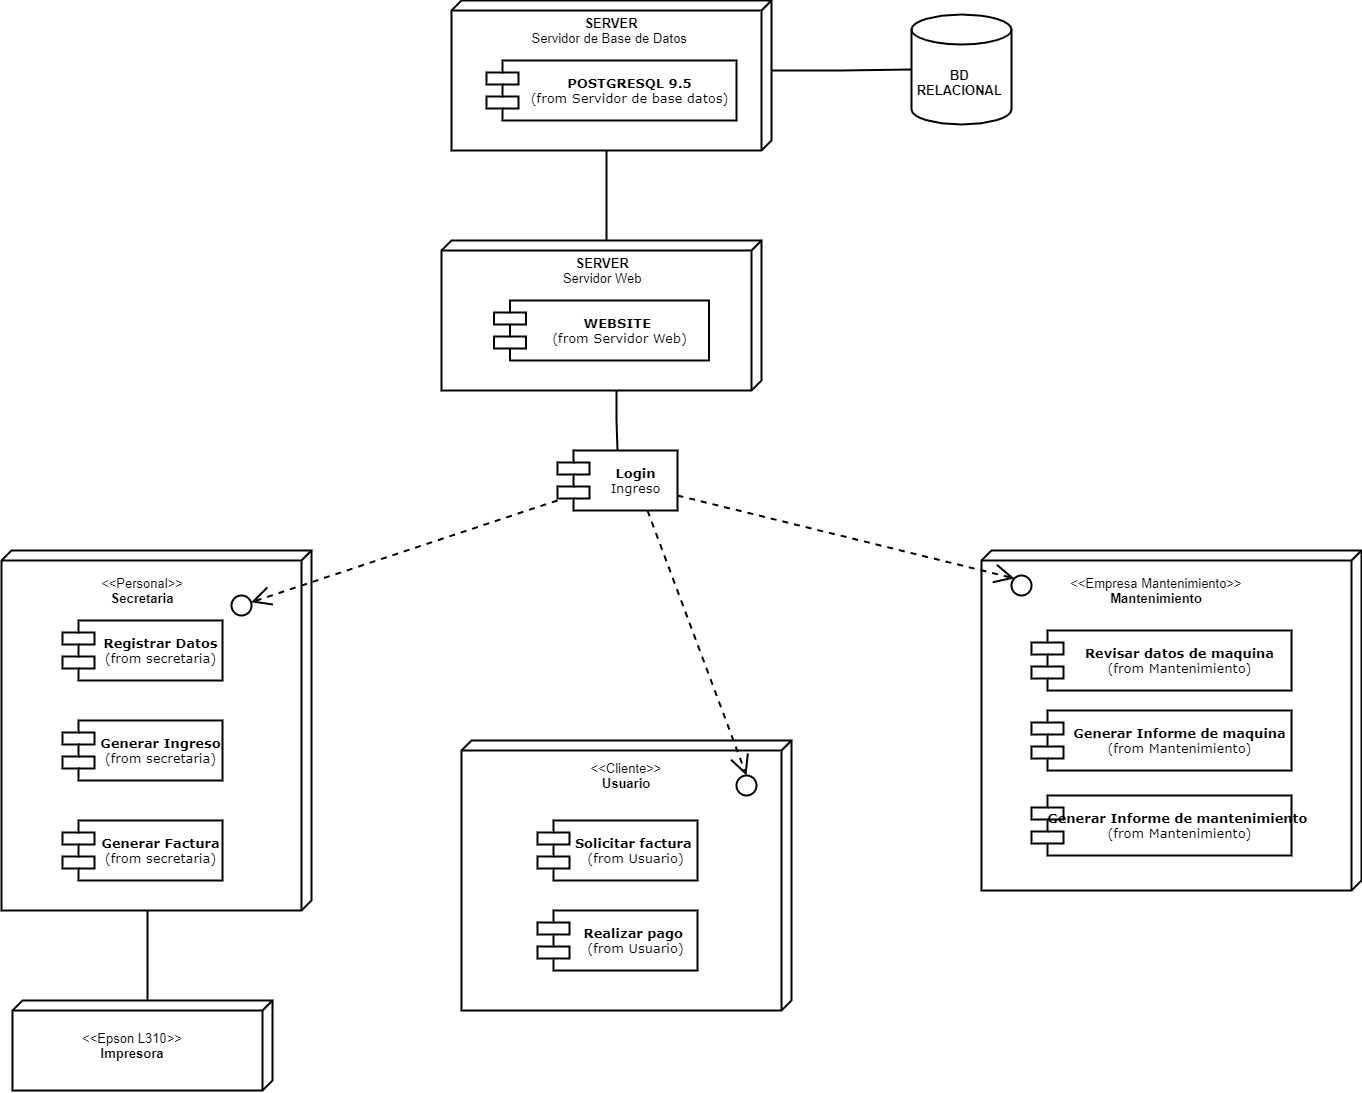

The diagram above was exported from draw.io. Its source (the exported page's mxGraphModel, read from the mxfile embedded in the PNG):
<mxGraphModel dx="2833" dy="1603" grid="1" gridSize="10" guides="1" tooltips="1" connect="1" arrows="0" fold="1" page="1" pageScale="1" pageWidth="1100" pageHeight="850" background="none" math="0" shadow="0">
  <root>
    <mxCell id="0" />
    <mxCell id="1" parent="0" />
    <mxCell id="7uMc97echNaSKpd44Y9g-20" style="edgeStyle=orthogonalEdgeStyle;rounded=0;orthogonalLoop=1;jettySize=auto;html=1;exitX=1;exitY=0.529;exitDx=0;exitDy=0;exitPerimeter=0;entryX=0;entryY=0;entryDx=0;entryDy=125;entryPerimeter=0;endArrow=none;endFill=0;strokeWidth=2;fontSize=13;" edge="1" parent="1" source="39150e848f15840c-1" target="7uMc97echNaSKpd44Y9g-18">
      <mxGeometry relative="1" as="geometry">
        <mxPoint x="65" y="580" as="sourcePoint" />
      </mxGeometry>
    </mxCell>
    <mxCell id="39150e848f15840c-1" value="" style="verticalAlign=top;align=left;spacingTop=8;spacingLeft=2;spacingRight=12;shape=cube;size=10;direction=south;fontStyle=4;html=1;rounded=0;shadow=0;comic=0;labelBackgroundColor=none;strokeWidth=2;fontFamily=Verdana;fontSize=13;" parent="1" vertex="1">
      <mxGeometry x="-80" y="200" width="310" height="360" as="geometry" />
    </mxCell>
    <mxCell id="39150e848f15840c-2" value="" style="verticalAlign=top;align=left;spacingTop=8;spacingLeft=2;spacingRight=12;shape=cube;size=10;direction=south;fontStyle=4;html=1;rounded=0;shadow=0;comic=0;labelBackgroundColor=none;strokeWidth=2;fontFamily=Verdana;fontSize=13;" parent="1" vertex="1">
      <mxGeometry x="380" y="390" width="330" height="270" as="geometry" />
    </mxCell>
    <mxCell id="7uMc97echNaSKpd44Y9g-6" style="edgeStyle=orthogonalEdgeStyle;rounded=0;orthogonalLoop=1;jettySize=auto;html=1;exitX=0;exitY=0;exitDx=150;exitDy=165;exitPerimeter=0;entryX=0;entryY=0;entryDx=0;entryDy=155;entryPerimeter=0;endArrow=none;endFill=0;strokeWidth=2;fontSize=13;" edge="1" parent="1" source="39150e848f15840c-3" target="7uMc97echNaSKpd44Y9g-3">
      <mxGeometry relative="1" as="geometry">
        <mxPoint x="515.2941176470589" y="-130" as="targetPoint" />
      </mxGeometry>
    </mxCell>
    <mxCell id="7uMc97echNaSKpd44Y9g-35" style="edgeStyle=orthogonalEdgeStyle;rounded=0;orthogonalLoop=1;jettySize=auto;html=1;exitX=0;exitY=0;exitDx=70;exitDy=0;exitPerimeter=0;entryX=0;entryY=0.5;entryDx=0;entryDy=0;entryPerimeter=0;endArrow=none;endFill=0;strokeWidth=2;fontSize=13;" edge="1" parent="1" source="39150e848f15840c-3" target="7uMc97echNaSKpd44Y9g-1">
      <mxGeometry relative="1" as="geometry" />
    </mxCell>
    <mxCell id="39150e848f15840c-3" value="" style="verticalAlign=top;align=left;spacingTop=8;spacingLeft=2;spacingRight=12;shape=cube;size=10;direction=south;fontStyle=4;html=1;rounded=0;shadow=0;comic=0;labelBackgroundColor=none;strokeWidth=2;fontFamily=Verdana;fontSize=13;" parent="1" vertex="1">
      <mxGeometry x="370" y="-350" width="320" height="150" as="geometry" />
    </mxCell>
    <mxCell id="39150e848f15840c-5" value="&lt;b style=&quot;font-size: 13px;&quot;&gt;POSTGRESQL 9.5&lt;/b&gt;&lt;br style=&quot;font-size: 13px;&quot;&gt;(from Servidor de base datos)" style="shape=component;align=center;spacingLeft=36;rounded=0;shadow=0;comic=0;labelBackgroundColor=none;strokeWidth=2;fontFamily=Verdana;fontSize=13;html=1;" parent="1" vertex="1">
      <mxGeometry x="405" y="-290" width="250" height="60" as="geometry" />
    </mxCell>
    <mxCell id="39150e848f15840c-6" value="" style="ellipse;whiteSpace=wrap;html=1;rounded=0;shadow=0;comic=0;labelBackgroundColor=none;strokeWidth=2;fontFamily=Verdana;fontSize=13;align=center;" parent="1" vertex="1">
      <mxGeometry x="150" y="245" width="20" height="20" as="geometry" />
    </mxCell>
    <mxCell id="39150e848f15840c-9" value="" style="ellipse;whiteSpace=wrap;html=1;rounded=0;shadow=0;comic=0;labelBackgroundColor=none;strokeWidth=2;fontFamily=Verdana;fontSize=13;align=center;" parent="1" vertex="1">
      <mxGeometry x="655" y="425" width="20" height="20" as="geometry" />
    </mxCell>
    <mxCell id="39150e848f15840c-10" value="&lt;b style=&quot;font-size: 13px;&quot;&gt;Login&lt;/b&gt;&lt;br style=&quot;font-size: 13px;&quot;&gt;Ingreso" style="shape=component;align=center;spacingLeft=36;rounded=0;shadow=0;comic=0;labelBackgroundColor=none;strokeWidth=2;fontFamily=Verdana;fontSize=13;html=1;" parent="1" vertex="1">
      <mxGeometry x="476" y="100" width="120" height="60" as="geometry" />
    </mxCell>
    <mxCell id="39150e848f15840c-11" style="edgeStyle=none;rounded=0;html=1;dashed=1;labelBackgroundColor=none;startArrow=none;startFill=0;startSize=8;endArrow=open;endFill=0;endSize=16;fontFamily=Verdana;fontSize=13;strokeWidth=2;" parent="1" source="39150e848f15840c-10" target="39150e848f15840c-6" edge="1">
      <mxGeometry relative="1" as="geometry" />
    </mxCell>
    <mxCell id="7uMc97echNaSKpd44Y9g-1" value="BD&amp;nbsp;&lt;br style=&quot;font-size: 13px;&quot;&gt;RELACIONAL&amp;nbsp;&lt;br style=&quot;font-size: 13px;&quot;&gt;" style="shape=cylinder3;whiteSpace=wrap;html=1;boundedLbl=1;backgroundOutline=1;size=15;fontStyle=1;strokeWidth=2;fontSize=13;" vertex="1" parent="1">
      <mxGeometry x="830" y="-336" width="100" height="110" as="geometry" />
    </mxCell>
    <mxCell id="7uMc97echNaSKpd44Y9g-2" value="&lt;b style=&quot;font-size: 13px;&quot;&gt;SERVER&lt;/b&gt;&lt;br style=&quot;font-size: 13px;&quot;&gt;Servidor de Base de Datos&amp;nbsp;" style="text;html=1;strokeColor=none;align=center;verticalAlign=middle;whiteSpace=wrap;rounded=0;fillColor=#ffffff;strokeWidth=2;fontSize=13;" vertex="1" parent="1">
      <mxGeometry x="425" y="-330" width="210" height="20" as="geometry" />
    </mxCell>
    <mxCell id="7uMc97echNaSKpd44Y9g-13" style="edgeStyle=orthogonalEdgeStyle;rounded=0;orthogonalLoop=1;jettySize=auto;html=1;exitX=0;exitY=0;exitDx=150;exitDy=145;exitPerimeter=0;endArrow=none;endFill=0;strokeWidth=2;fontSize=13;" edge="1" parent="1" source="7uMc97echNaSKpd44Y9g-3" target="39150e848f15840c-10">
      <mxGeometry relative="1" as="geometry" />
    </mxCell>
    <mxCell id="7uMc97echNaSKpd44Y9g-3" value="" style="verticalAlign=top;align=left;spacingTop=8;spacingLeft=2;spacingRight=12;shape=cube;size=10;direction=south;fontStyle=4;html=1;rounded=0;shadow=0;comic=0;labelBackgroundColor=none;strokeWidth=2;fontFamily=Verdana;fontSize=13;" vertex="1" parent="1">
      <mxGeometry x="360" y="-110" width="320" height="150" as="geometry" />
    </mxCell>
    <mxCell id="7uMc97echNaSKpd44Y9g-4" value="&lt;b style=&quot;font-size: 13px;&quot;&gt;WEBSITE&amp;nbsp;&lt;/b&gt;&lt;br style=&quot;font-size: 13px;&quot;&gt;(from Servidor Web)" style="shape=component;align=center;spacingLeft=36;rounded=0;shadow=0;comic=0;labelBackgroundColor=none;strokeWidth=2;fontFamily=Verdana;fontSize=13;html=1;" vertex="1" parent="1">
      <mxGeometry x="412.5" y="-50" width="215" height="60" as="geometry" />
    </mxCell>
    <mxCell id="7uMc97echNaSKpd44Y9g-5" value="&lt;b style=&quot;font-size: 13px;&quot;&gt;SERVER&amp;nbsp;&lt;/b&gt;&lt;br style=&quot;font-size: 13px;&quot;&gt;Servidor Web&amp;nbsp;" style="text;html=1;strokeColor=none;align=center;verticalAlign=middle;whiteSpace=wrap;rounded=0;fillColor=#ffffff;strokeWidth=2;fontSize=13;" vertex="1" parent="1">
      <mxGeometry x="417.5" y="-90" width="210" height="20" as="geometry" />
    </mxCell>
    <mxCell id="7uMc97echNaSKpd44Y9g-7" value="" style="verticalAlign=top;align=left;spacingTop=8;spacingLeft=2;spacingRight=12;shape=cube;size=10;direction=south;fontStyle=4;html=1;rounded=0;shadow=0;comic=0;labelBackgroundColor=none;strokeWidth=2;fontFamily=Verdana;fontSize=13;" vertex="1" parent="1">
      <mxGeometry x="900" y="200" width="380" height="340" as="geometry" />
    </mxCell>
    <mxCell id="7uMc97echNaSKpd44Y9g-10" value="" style="ellipse;whiteSpace=wrap;html=1;rounded=0;shadow=0;comic=0;labelBackgroundColor=none;strokeWidth=2;fontFamily=Verdana;fontSize=13;align=center;" vertex="1" parent="1">
      <mxGeometry x="930" y="225" width="20" height="20" as="geometry" />
    </mxCell>
    <mxCell id="7uMc97echNaSKpd44Y9g-15" style="edgeStyle=none;rounded=0;html=1;dashed=1;labelBackgroundColor=none;startArrow=none;startFill=0;startSize=8;endArrow=open;endFill=0;endSize=16;fontFamily=Verdana;fontSize=13;exitX=0.75;exitY=1;exitDx=0;exitDy=0;entryX=0.5;entryY=0;entryDx=0;entryDy=0;strokeWidth=2;" edge="1" parent="1" source="39150e848f15840c-10" target="39150e848f15840c-9">
      <mxGeometry relative="1" as="geometry">
        <mxPoint x="484" y="173.86143317407345" as="sourcePoint" />
        <mxPoint x="289.2888158569391" y="251.29623165197995" as="targetPoint" />
        <Array as="points" />
      </mxGeometry>
    </mxCell>
    <mxCell id="7uMc97echNaSKpd44Y9g-17" style="edgeStyle=none;rounded=0;html=1;dashed=1;labelBackgroundColor=none;startArrow=none;startFill=0;startSize=8;endArrow=open;endFill=0;endSize=16;fontFamily=Verdana;fontSize=13;exitX=1;exitY=0.75;exitDx=0;exitDy=0;entryX=0;entryY=0;entryDx=0;entryDy=0;strokeWidth=2;" edge="1" parent="1" source="39150e848f15840c-10" target="7uMc97echNaSKpd44Y9g-10">
      <mxGeometry relative="1" as="geometry">
        <mxPoint x="544" y="180" as="sourcePoint" />
        <mxPoint x="544" y="380" as="targetPoint" />
      </mxGeometry>
    </mxCell>
    <mxCell id="7uMc97echNaSKpd44Y9g-18" value="" style="verticalAlign=top;align=left;spacingTop=8;spacingLeft=2;spacingRight=12;shape=cube;size=10;direction=south;fontStyle=4;html=1;rounded=0;shadow=0;comic=0;labelBackgroundColor=none;strokeWidth=2;fontFamily=Verdana;fontSize=13;" vertex="1" parent="1">
      <mxGeometry x="-69" y="650" width="260" height="90" as="geometry" />
    </mxCell>
    <mxCell id="7uMc97echNaSKpd44Y9g-19" value="&amp;lt;&amp;lt;Epson L310&amp;gt;&amp;gt;&lt;br style=&quot;font-size: 13px;&quot;&gt;&lt;b style=&quot;font-size: 13px;&quot;&gt;Impresora&lt;/b&gt;" style="text;html=1;strokeColor=none;fillColor=none;align=center;verticalAlign=middle;whiteSpace=wrap;rounded=0;strokeWidth=2;fontSize=13;" vertex="1" parent="1">
      <mxGeometry x="-44" y="670" width="190" height="50" as="geometry" />
    </mxCell>
    <mxCell id="7uMc97echNaSKpd44Y9g-21" value="&amp;lt;&amp;lt;Personal&amp;gt;&amp;gt;&lt;br style=&quot;font-size: 13px;&quot;&gt;&lt;b style=&quot;font-size: 13px;&quot;&gt;Secretaria&lt;/b&gt;" style="text;html=1;strokeColor=none;fillColor=none;align=center;verticalAlign=middle;whiteSpace=wrap;rounded=0;strokeWidth=2;fontSize=13;" vertex="1" parent="1">
      <mxGeometry x="-34" y="225" width="190" height="30" as="geometry" />
    </mxCell>
    <mxCell id="7uMc97echNaSKpd44Y9g-22" value="&lt;b style=&quot;font-size: 13px;&quot;&gt;Registrar Datos&lt;br style=&quot;font-size: 13px;&quot;&gt;&lt;/b&gt;(from secretaria)" style="shape=component;align=center;spacingLeft=36;rounded=0;shadow=0;comic=0;labelBackgroundColor=none;strokeWidth=2;fontFamily=Verdana;fontSize=13;html=1;" vertex="1" parent="1">
      <mxGeometry x="-19" y="270" width="160" height="60" as="geometry" />
    </mxCell>
    <mxCell id="7uMc97echNaSKpd44Y9g-23" value="&lt;b style=&quot;font-size: 13px;&quot;&gt;Generar Ingreso&lt;/b&gt;&lt;br style=&quot;font-size: 13px;&quot;&gt;(from secretaria)" style="shape=component;align=center;spacingLeft=36;rounded=0;shadow=0;comic=0;labelBackgroundColor=none;strokeWidth=2;fontFamily=Verdana;fontSize=13;html=1;" vertex="1" parent="1">
      <mxGeometry x="-19" y="370" width="160" height="60" as="geometry" />
    </mxCell>
    <mxCell id="7uMc97echNaSKpd44Y9g-24" value="&lt;b style=&quot;font-size: 13px;&quot;&gt;Generar Factura&lt;/b&gt;&lt;br style=&quot;font-size: 13px;&quot;&gt;(from secretaria)" style="shape=component;align=center;spacingLeft=36;rounded=0;shadow=0;comic=0;labelBackgroundColor=none;strokeWidth=2;fontFamily=Verdana;fontSize=13;html=1;" vertex="1" parent="1">
      <mxGeometry x="-19" y="470" width="160" height="60" as="geometry" />
    </mxCell>
    <mxCell id="7uMc97echNaSKpd44Y9g-26" value="&lt;b style=&quot;font-size: 13px;&quot;&gt;Solicitar factura&amp;nbsp;&lt;/b&gt;&lt;br style=&quot;font-size: 13px;&quot;&gt;(from Usuario)" style="shape=component;align=center;spacingLeft=36;rounded=0;shadow=0;comic=0;labelBackgroundColor=none;strokeWidth=2;fontFamily=Verdana;fontSize=13;html=1;" vertex="1" parent="1">
      <mxGeometry x="456" y="470" width="160" height="60" as="geometry" />
    </mxCell>
    <mxCell id="7uMc97echNaSKpd44Y9g-27" value="&amp;lt;&amp;lt;Cliente&amp;gt;&amp;gt;&lt;br style=&quot;font-size: 13px;&quot;&gt;&lt;b style=&quot;font-size: 13px;&quot;&gt;Usuario&lt;/b&gt;" style="text;html=1;strokeColor=none;fillColor=none;align=center;verticalAlign=middle;whiteSpace=wrap;rounded=0;strokeWidth=2;fontSize=13;" vertex="1" parent="1">
      <mxGeometry x="450" y="400" width="190" height="50" as="geometry" />
    </mxCell>
    <mxCell id="7uMc97echNaSKpd44Y9g-28" value="&lt;b style=&quot;font-size: 13px;&quot;&gt;Realizar pago&amp;nbsp;&lt;/b&gt;&lt;br style=&quot;font-size: 13px;&quot;&gt;(from Usuario)" style="shape=component;align=center;spacingLeft=36;rounded=0;shadow=0;comic=0;labelBackgroundColor=none;strokeWidth=2;fontFamily=Verdana;fontSize=13;html=1;" vertex="1" parent="1">
      <mxGeometry x="456" y="560" width="160" height="60" as="geometry" />
    </mxCell>
    <mxCell id="7uMc97echNaSKpd44Y9g-31" value="&lt;b style=&quot;font-size: 13px;&quot;&gt;Revisar datos de maquina&lt;/b&gt;&lt;br style=&quot;font-size: 13px;&quot;&gt;(from Mantenimiento)" style="shape=component;align=center;spacingLeft=36;rounded=0;shadow=0;comic=0;labelBackgroundColor=none;strokeWidth=2;fontFamily=Verdana;fontSize=13;html=1;" vertex="1" parent="1">
      <mxGeometry x="950" y="280" width="260" height="60" as="geometry" />
    </mxCell>
    <mxCell id="7uMc97echNaSKpd44Y9g-32" value="&amp;lt;&amp;lt;Empresa Mantenimiento&amp;gt;&amp;gt;&lt;br style=&quot;font-size: 13px;&quot;&gt;&lt;b style=&quot;font-size: 13px;&quot;&gt;Mantenimiento&lt;/b&gt;" style="text;html=1;strokeColor=none;fillColor=none;align=center;verticalAlign=middle;whiteSpace=wrap;rounded=0;strokeWidth=2;fontSize=13;" vertex="1" parent="1">
      <mxGeometry x="980" y="215" width="190" height="50" as="geometry" />
    </mxCell>
    <mxCell id="7uMc97echNaSKpd44Y9g-33" value="&lt;b style=&quot;font-size: 13px;&quot;&gt;Generar Informe de maquina&lt;/b&gt;&lt;br style=&quot;font-size: 13px;&quot;&gt;(from Mantenimiento)" style="shape=component;align=center;spacingLeft=36;rounded=0;shadow=0;comic=0;labelBackgroundColor=none;strokeWidth=2;fontFamily=Verdana;fontSize=13;html=1;" vertex="1" parent="1">
      <mxGeometry x="950" y="360" width="260" height="60" as="geometry" />
    </mxCell>
    <mxCell id="7uMc97echNaSKpd44Y9g-34" value="&lt;b style=&quot;font-size: 13px;&quot;&gt;Generar Informe de mantenimiento&amp;nbsp;&lt;/b&gt;&lt;br style=&quot;font-size: 13px;&quot;&gt;(from Mantenimiento)" style="shape=component;align=center;spacingLeft=36;rounded=0;shadow=0;comic=0;labelBackgroundColor=none;strokeWidth=2;fontFamily=Verdana;fontSize=13;html=1;" vertex="1" parent="1">
      <mxGeometry x="950" y="445" width="260" height="60" as="geometry" />
    </mxCell>
  </root>
</mxGraphModel>